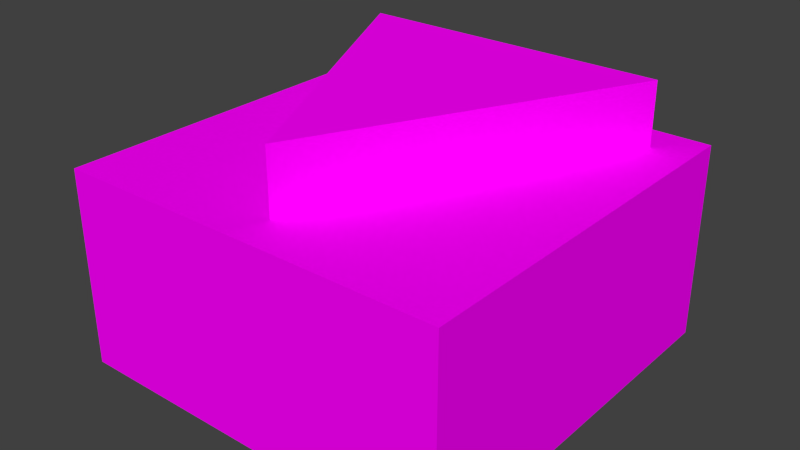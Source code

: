 # Source: io_buffer.blend  (saved by Blender 3.1.7; exported with 4.5.12 LTS)
import bpy
from mathutils import Matrix  # noqa: F401  (used for matrix-valued properties, if any)

bpy.ops.wm.read_factory_settings(use_empty=True)
scene = bpy.context.scene
scene.name = 'Scene'

# ---- collections
col_collection_1 = bpy.data.collections.new('Collection 1'); scene.collection.children.link(col_collection_1)

# ---- images (referenced by path relative to the original .blend; pixels are not part of the script)
import os
ASSET_DIR = os.environ.get("B2B_ASSET_DIR", "")  # directory of the original .blend (textures are referenced by path, not embedded)
HERE = os.path.dirname(os.path.abspath(__file__))  # packed textures are extracted next to this script under _unpacked/

def load_image(name, relpath, width, height, colorspace="sRGB"):
    """Load a texture the original file referenced (path relative to the .blend, or extracted next to this script)."""
    p = next((c for c in (os.path.join(HERE, relpath), os.path.join(ASSET_DIR, relpath)) if relpath and os.path.exists(c)), "")
    if p:
        img = bpy.data.images.load(p, check_existing=True)
        img.name = name
    else:  # same state as the original file: an image datablock whose file is absent (Cycles renders it pink)
        img = bpy.data.images.new(name, width, height)
        img.source = "FILE"
        img.filepath = "//" + (relpath or name)
    img.colorspace_settings.name = colorspace
    return img
img_io_buffer_png = load_image('io_buffer.png', 'io_buffer.png', 1024, 1024, 'sRGB')

# ---- materials (node trees are filled in below, after node groups)
mat_material = bpy.data.materials.new('Material')
mat_material.alpha_threshold = 0.0
mat_material.use_transparent_shadow = False
mat_material.roughness = 0.5
mat_material.line_color = (0.0, 0.0, 0.0, 1.0)

# ---- material node trees
mat_material.use_nodes = True; mat_material.node_tree.nodes.clear()
_N = mat_material.node_tree.nodes; _L = mat_material.node_tree.links
n0 = _N.new('ShaderNodeOutputMaterial'); n0.name = 'Material Output'; n0.location = (300, 300)
n1 = _N.new('ShaderNodeTexImage'); n1.name = 'Image Texture'; n1.location = (-280, 260)
n1.image = img_io_buffer_png
n1.interpolation = 'Closest'
n2 = _N.new('ShaderNodeBsdfDiffuse'); n2.name = 'Diffuse BSDF'; n2.location = (10, 300)
_L.new(n2.outputs[0], n0.inputs[0])
_L.new(n1.outputs[0], n2.inputs[0])
n0.is_active_output = True

# ---- world
world_world = bpy.data.worlds.new('World'); scene.world = world_world
world_world.color = (0.05088, 0.05088, 0.05088)
world_world.use_sun_shadow = False
world_world.sun_shadow_jitter_overblur = 0.0
world_world.cycles.sampling_method = 'MANUAL'
world_world.cycles.sample_map_resolution = 256

# ---- meshes
me_box = bpy.data.meshes.new('box')
me_box.from_pydata([(-0.125, -0.125, -0.125), (-0.125, -0.125, 1.856e-08), (0.125, -0.125, -0.125), (0.125, -0.125, 1.856e-08), (-0.125, 0.125, -0.125), (-0.125, 0.125, -1.856e-08), (0.125, 0.125, -0.125), (0.125, 0.125, -1.856e-08)], [], [(2, 3, 1, 0), (6, 4, 5, 7), (2, 6, 7, 3), (1, 5, 4, 0), (0, 4, 6, 2)])
_uv = me_box.uv_layers.new(name='UVMap')
_uv.uv.foreach_set('vector', [0.1875, 0.9375, 0.1875, 1.0, 0.0625, 1.0, 0.0625, 0.9375, 0.1875, 0.8125, 0.0625, 0.8125, 0.0625, 0.75, 0.1875, 0.75, 0.1875, 0.9375, 0.1875, 0.8125, 0.25, 0.8125, 0.25, 0.9375, 0.0, 0.9375, 0.0, 0.8125, 0.0625, 0.8125, 0.0625, 0.9375, 0.0625, 0.9375, 0.0625, 0.8125, 0.1875, 0.8125, 0.1875, 0.9375])
me_box.materials.append(mat_material)
me_box.use_remesh_fix_poles = True
me_box.use_remesh_preserve_attributes = False
me_box.update()
me_arrow = bpy.data.meshes.new('arrow')
me_arrow.from_pydata([(-0.1, -0.1, -0.1651), (-0.1, -0.1, -0.124), (0.1, -0.1, -0.1651), (0.1, -0.1, -0.124), (0.0, 0.1, -0.1651), (0.0, 0.1, -0.124)], [], [(2, 3, 1, 0), (2, 4, 5, 3), (1, 5, 4, 0), (0, 4, 2)])
_uv = me_arrow.uv_layers.new(name='UVMap')
_uv.uv.foreach_set('vector', [0.875, 0.9688, 0.875, 1.0, 0.75, 1.0, 0.75, 0.9688, 0.8438, 1.0, 0.8438, 0.875, 0.875, 0.875, 0.875, 1.0, 0.75, 1.0, 0.75, 0.875, 0.7812, 0.875, 0.7812, 1.0, 0.75, 1.0, 0.8125, 0.875, 0.875, 1.0])
me_arrow.materials.append(mat_material)
me_arrow.use_remesh_fix_poles = True
me_arrow.use_remesh_preserve_attributes = False
me_arrow.update()

# ---- objects
ob_box = bpy.data.objects.new('box', me_box)
ob_arrow = bpy.data.objects.new('arrow', me_arrow)

# ---- transforms, parenting, visibility, modifiers, constraints
ob_box.location = (0.0, 0.0, 0.0)
ob_box.rotation_euler = (-3.142, -0.0, 0.0)
ob_arrow.location = (0.0, 0.0, 0.0)
ob_arrow.rotation_euler = (-3.142, -0.0, 0.0)

# ---- collection membership
scene.collection.objects.link(ob_box)
scene.collection.objects.link(ob_arrow)

# ---- scene / render settings (as saved in the file)
scene.frame_start = 1; scene.frame_end = 250; scene.frame_set(110)
scene.render.engine = 'BLENDER_EEVEE_NEXT'
scene.render.image_settings.color_mode = 'RGB'
scene.render.image_settings.compression = 90
scene.render.resolution_percentage = 50
scene.render.dither_intensity = 0.0
scene.cycles.use_denoising = False
scene.cycles.samples = 10
scene.cycles.sampling_pattern = 'TABULATED_SOBOL'
scene.cycles.light_sampling_threshold = 0.0
scene.cycles.use_adaptive_sampling = False
scene.cycles.use_light_tree = False
scene.cycles.blur_glossy = 0.0
scene.cycles.pixel_filter_type = 'GAUSSIAN'
scene.cycles.sample_clamp_indirect = 0.0
scene.view_settings.view_transform = 'Standard'
bpy.context.view_layer.update()

# ---- added for rendering (the .blend has no active camera and no usable light): camera, sun
cam_auto = bpy.data.cameras.new('AutoCamera')
cam_auto.lens = 50.0
cam_auto.sensor_width = 36.0
cam_auto.clip_end = 1000.0
ob_auto_camera = bpy.data.objects.new('AutoCamera', cam_auto)
scene.collection.objects.link(ob_auto_camera)
ob_auto_camera.location = (0.36101, -0.433212, 0.371339)
ob_auto_camera.rotation_euler = (1.09748, -7.21219e-08, 0.694738)
scene.camera = ob_auto_camera
light_auto_sun = bpy.data.lights.new('AutoSun', 'SUN')
light_auto_sun.energy = 3.0
light_auto_sun.angle = 0.0523599
ob_auto_sun = bpy.data.objects.new('AutoSun', light_auto_sun)
scene.collection.objects.link(ob_auto_sun)
ob_auto_sun.rotation_euler = (0.872665, 0.174533, 0.523599)
bpy.context.view_layer.update()
